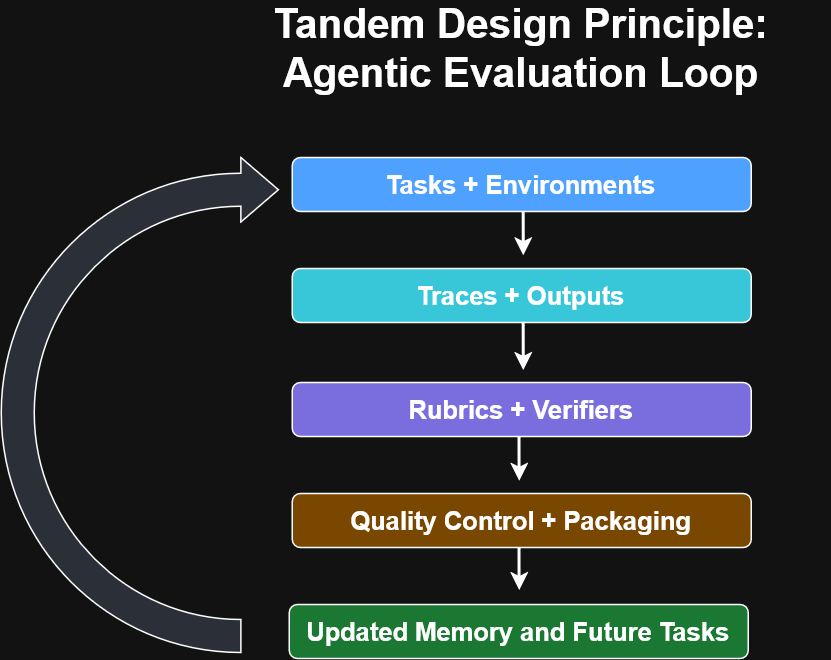

The diagram above was exported from draw.io. Its source (the exported page's mxGraphModel, read from the mxfile embedded in the PNG):
<mxGraphModel dx="876" dy="506" grid="0" gridSize="2" guides="1" tooltips="1" connect="1" arrows="1" fold="1" page="1" pageScale="1" pageWidth="850" pageHeight="1100" math="0" shadow="0">
  <root>
    <mxCell id="0" />
    <mxCell id="1" parent="0" />
    <mxCell id="-O0f5NqH7Hy342_HRahE-2" parent="1" style="rounded=1;whiteSpace=wrap;html=1;fillColor=#56C271;" value="&lt;font style=&quot;font-size: 17px;&quot;&gt;&lt;b&gt;Updated Memory and Future Tasks&lt;/b&gt;&lt;/font&gt;" vertex="1">
      <mxGeometry height="36" width="306" x="270" y="421" as="geometry" />
    </mxCell>
    <mxCell id="-O0f5NqH7Hy342_HRahE-3" parent="1" style="text;html=1;whiteSpace=wrap;strokeColor=none;fillColor=none;align=center;verticalAlign=middle;rounded=0;" value="&lt;font style=&quot;font-size: 27px;&quot;&gt;&lt;b&gt;Tandem Design Principle: Agentic Evaluation Loop&lt;/b&gt;&lt;/font&gt;" vertex="1">
      <mxGeometry height="53" width="412" x="219" y="24" as="geometry" />
    </mxCell>
    <mxCell id="-O0f5NqH7Hy342_HRahE-12" edge="1" parent="1" source="-O0f5NqH7Hy342_HRahE-4" style="edgeStyle=orthogonalEdgeStyle;rounded=0;orthogonalLoop=1;jettySize=auto;html=1;exitX=0.5;exitY=1;exitDx=0;exitDy=0;strokeWidth=2;">
      <mxGeometry relative="1" as="geometry">
        <mxPoint x="423.79998779296875" y="411.9000244140625" as="targetPoint" />
      </mxGeometry>
    </mxCell>
    <mxCell id="-O0f5NqH7Hy342_HRahE-4" parent="1" style="rounded=1;whiteSpace=wrap;html=1;fillColor=#F2B84B;" value="&lt;font style=&quot;font-size: 17px;&quot;&gt;&lt;b&gt;Quality Control + Packaging&lt;/b&gt;&lt;/font&gt;" vertex="1">
      <mxGeometry height="36" width="306" x="272" y="347" as="geometry" />
    </mxCell>
    <mxCell id="-O0f5NqH7Hy342_HRahE-8" edge="1" parent="1" source="-O0f5NqH7Hy342_HRahE-5" style="edgeStyle=orthogonalEdgeStyle;rounded=0;orthogonalLoop=1;jettySize=auto;html=1;exitX=0.5;exitY=1;exitDx=0;exitDy=0;strokeWidth=2;">
      <mxGeometry relative="1" as="geometry">
        <mxPoint x="426.5" y="188.70001220703125" as="targetPoint" />
      </mxGeometry>
    </mxCell>
    <mxCell id="-O0f5NqH7Hy342_HRahE-5" parent="1" style="rounded=1;whiteSpace=wrap;html=1;fillColor=light-dark(#FFFFFF,#4EA1FF);" value="&lt;font style=&quot;font-size: 17px;&quot;&gt;&lt;b&gt;Tasks + Environments&lt;/b&gt;&lt;/font&gt;" vertex="1">
      <mxGeometry height="36" width="306" x="272" y="123" as="geometry" />
    </mxCell>
    <mxCell id="-O0f5NqH7Hy342_HRahE-9" edge="1" parent="1" source="-O0f5NqH7Hy342_HRahE-6" style="edgeStyle=orthogonalEdgeStyle;rounded=0;orthogonalLoop=1;jettySize=auto;html=1;exitX=0.5;exitY=1;exitDx=0;exitDy=0;strokeWidth=2;">
      <mxGeometry relative="1" as="geometry">
        <mxPoint x="426.5" y="265.20001220703125" as="targetPoint" />
      </mxGeometry>
    </mxCell>
    <mxCell id="-O0f5NqH7Hy342_HRahE-6" parent="1" style="rounded=1;whiteSpace=wrap;html=1;fillColor=light-dark(#FFFFFF,#38C7D9);" value="&lt;font style=&quot;font-size: 17px;&quot;&gt;&lt;b&gt;Traces + Outputs&lt;/b&gt;&lt;/font&gt;" vertex="1">
      <mxGeometry height="36" width="306" x="272" y="197" as="geometry" />
    </mxCell>
    <mxCell id="-O0f5NqH7Hy342_HRahE-10" edge="1" parent="1" source="-O0f5NqH7Hy342_HRahE-7" style="edgeStyle=orthogonalEdgeStyle;rounded=0;orthogonalLoop=1;jettySize=auto;html=1;exitX=0.5;exitY=1;exitDx=0;exitDy=0;strokeWidth=2;">
      <mxGeometry relative="1" as="geometry">
        <mxPoint x="423.79998779296875" y="339" as="targetPoint" />
      </mxGeometry>
    </mxCell>
    <mxCell id="-O0f5NqH7Hy342_HRahE-7" parent="1" style="rounded=1;whiteSpace=wrap;html=1;fillColor=#8B7CFF;" value="&lt;font style=&quot;font-size: 17px;&quot;&gt;&lt;b&gt;Rubrics + Verifiers&lt;/b&gt;&lt;/font&gt;" vertex="1">
      <mxGeometry height="36" width="306" x="272" y="273" as="geometry" />
    </mxCell>
    <mxCell id="-O0f5NqH7Hy342_HRahE-14" parent="1" style="html=1;shadow=0;dashed=0;align=center;verticalAlign=middle;shape=mxgraph.arrows2.uTurnArrow;dy=11;arrowHead=43;dx2=25;fillColor=#D8DEE9;" value="" vertex="1">
      <mxGeometry height="330" width="100" x="78" y="123" as="geometry" />
    </mxCell>
  </root>
</mxGraphModel>